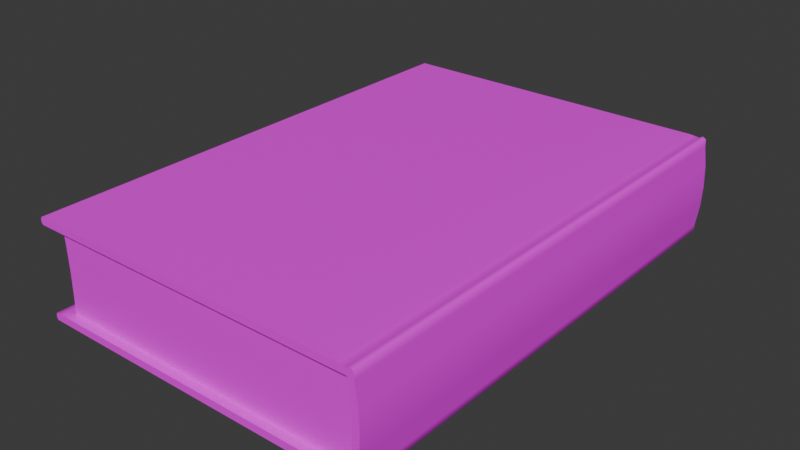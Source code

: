# Source: Denemeler_book_normal.blend  (saved by Blender 4.1.24; exported with 4.5.12 LTS)
import bpy
from mathutils import Matrix  # noqa: F401  (used for matrix-valued properties, if any)

bpy.ops.wm.read_factory_settings(use_empty=True)
scene = bpy.context.scene
scene.name = 'Scene'

# ---- collections
col_collection = bpy.data.collections.new('Collection'); scene.collection.children.link(col_collection)

# ---- images (referenced by path relative to the original .blend; pixels are not part of the script)
import os
ASSET_DIR = os.environ.get("B2B_ASSET_DIR", "")  # directory of the original .blend (textures are referenced by path, not embedded)
HERE = os.path.dirname(os.path.abspath(__file__))  # packed textures are extracted next to this script under _unpacked/

def load_image(name, relpath, width, height, colorspace="sRGB"):
    """Load a texture the original file referenced (path relative to the .blend, or extracted next to this script)."""
    p = next((c for c in (os.path.join(HERE, relpath), os.path.join(ASSET_DIR, relpath)) if relpath and os.path.exists(c)), "")
    if p:
        img = bpy.data.images.load(p, check_existing=True)
        img.name = name
    else:  # same state as the original file: an image datablock whose file is absent (Cycles renders it pink)
        img = bpy.data.images.new(name, width, height)
        img.source = "FILE"
        img.filepath = "//" + (relpath or name)
    img.colorspace_settings.name = colorspace
    return img
img_denemeler_book_normal_png = load_image('Denemeler_book_normal.png', 'Denemeler_book_normal.png', 1024, 1024, 'sRGB')

# ---- materials (node trees are filled in below, after node groups)
mat_material = bpy.data.materials.new('Material')
mat_material.use_transparent_shadow = False

# ---- material node trees
mat_material.use_nodes = True; mat_material.node_tree.nodes.clear()
_N = mat_material.node_tree.nodes; _L = mat_material.node_tree.links
n0 = _N.new('ShaderNodeBsdfPrincipled'); n0.name = 'Principled BSDF'; n0.location = (10, 300)
n1 = _N.new('ShaderNodeOutputMaterial'); n1.name = 'Material Output'; n1.location = (300, 300)
n2 = _N.new('ShaderNodeTexImage'); n2.name = 'Image Texture'; n2.location = (-280, 280)
n2.image = img_denemeler_book_normal_png
_L.new(n0.outputs[0], n1.inputs[0])
_L.new(n2.outputs[0], n0.inputs[0])
n1.is_active_output = True

# ---- world
world_world = bpy.data.worlds.new('World'); scene.world = world_world
world_world.use_nodes = True; world_world.node_tree.nodes.clear()
_N = world_world.node_tree.nodes; _L = world_world.node_tree.links
n0 = _N.new('ShaderNodeOutputWorld'); n0.name = 'World Output'; n0.location = (300, 300)
n1 = _N.new('ShaderNodeBackground'); n1.name = 'Background'; n1.location = (10, 300)
n1.inputs[0].default_value = (0.05088, 0.05088, 0.05088, 1.0)
_L.new(n1.outputs[0], n0.inputs[0])
n0.is_active_output = True
world_world.color = (0.05088, 0.05088, 0.05088)
world_world.use_sun_shadow = False
world_world.sun_shadow_jitter_overblur = 0.0

# ---- meshes
me_cube_001 = bpy.data.meshes.new('Cube.001')
me_cube_001.from_pydata([(-10.05, -5.578, -1.818), (10.05, -5.578, -1.818), (-10.05, -5.931, -2.072), (-10.05, -5.931, -1.818), (10.05, -5.931, -2.072), (10.05, -5.931, -1.818), (-10.05, -6.065, -2.156), (10.05, -6.065, -2.156), (-10.05, -6.199, -2.072), (-10.05, -6.206, -1.818), (10.05, -6.199, -2.072), (10.05, -6.206, -1.818), (0.001335, -5.578, -1.818), (0.001335, -5.931, -2.072), (0.001335, -5.931, -1.818), (0.001335, -6.065, -2.156), (0.001335, -6.206, -1.818), (0.001335, -6.199, -2.072), (5.026, -5.931, -2.072), (5.026, -6.065, -2.156), (5.026, -6.199, -2.072), (5.026, -5.578, -1.818), (5.026, -5.931, -1.818), (5.026, -6.206, -1.818), (-5.023, -5.578, -1.818), (-5.023, -5.931, -1.818), (-5.023, -6.206, -1.818), (-5.023, -5.931, -2.072), (-5.023, -6.065, -2.156), (-5.023, -6.199, -2.072), (-10.05, 0.9057, -1.818), (-10.05, 0.9057, -2.114), (10.05, 0.9057, -1.818), (10.05, 0.9057, -2.114), (0.001335, 0.9057, -1.818), (0.001335, 0.9057, -2.114), (5.026, 0.9057, -1.818), (5.026, 0.9057, -2.114), (-5.023, 0.9057, -2.114), (-5.023, 0.9057, -1.818), (-10.05, -2.444, -2.114), (10.05, -2.444, -1.818), (0.001335, -2.444, -1.818), (0.001335, -2.444, -2.114), (5.026, -2.444, -1.818), (5.026, -2.444, -2.114), (-5.023, -2.444, -2.114), (-5.023, -2.444, -1.818), (-10.05, -2.444, -1.818), (10.05, -2.444, -2.114), (-10.05, 4.255, -1.818), (10.05, 4.255, -2.114), (-10.05, 4.255, -2.114), (10.05, 4.255, -1.818), (0.001335, 4.255, -1.818), (0.001335, 4.255, -2.114), (5.026, 4.255, -1.818), (5.026, 4.255, -2.114), (-5.023, 4.255, -2.114), (-5.023, 4.255, -1.818), (10.05, -6.061, -0.9719), (5.026, -6.061, -0.9719), (0.001335, -6.061, -0.9719), (-10.05, -6.061, -0.9719), (-5.023, -6.061, -0.9719), (-10.05, -6.329, -0.9719), (-5.023, -6.329, -0.9719), (10.05, -6.329, -0.9719), (5.026, -6.329, -0.9719), (0.001335, -6.329, -0.9719), (-10.05, 7.605, -2.038), (-10.05, 7.545, -2.114), (-10.05, 7.545, -1.818), (-10.05, 7.605, -1.894), (10.05, 7.545, -2.114), (10.05, 7.605, -2.038), (10.05, 7.605, -1.894), (10.05, 7.545, -1.818), (0.001335, 7.545, -1.818), (0.001335, 7.605, -1.894), (0.001335, 7.545, -2.114), (0.001335, 7.605, -2.038), (5.026, 7.605, -1.894), (5.026, 7.545, -1.818), (5.026, 7.605, -2.038), (5.026, 7.545, -2.114), (-5.023, 7.605, -2.038), (-5.023, 7.545, -2.114), (-5.023, 7.605, -1.894), (-5.023, 7.545, -1.818), (-10.05, 7.315, -1.818), (-5.023, 7.315, -1.818), (10.05, 7.315, -1.818), (5.026, 7.315, -1.818), (0.001335, 7.315, -1.818), (-10.05, 7.315, -2.114), (-5.023, 7.315, -2.114), (10.05, 7.315, -2.114), (5.026, 7.315, -2.114), (0.001335, 7.315, -2.114), (-9.694, -5.696, -1.818), (-9.694, 6.97, -1.818), (9.683, -5.696, -1.818), (9.683, 6.97, -1.818), (-9.694, -5.734, -0.9719), (-9.694, 6.933, -0.9719), (9.683, 6.933, -0.9719), (9.683, -5.734, -0.9719), (-10.05, -5.512, -2.114), (-10.05, -5.642, -2.106), (10.05, -5.642, -2.106), (10.05, -5.512, -2.114), (0.001335, -5.512, -2.114), (0.001335, -5.642, -2.106), (5.026, -5.642, -2.106), (5.026, -5.512, -2.114), (-5.023, -5.642, -2.106), (-5.023, -5.512, -2.114), (-10.05, -5.578, 1.566), (10.05, -5.578, 1.566), (-10.05, -5.931, 1.819), (-10.05, -5.931, 1.566), (10.05, -5.931, 1.819), (10.05, -5.931, 1.566), (-10.05, -6.065, 1.904), (10.05, -6.065, 1.904), (-10.05, -6.199, 1.819), (-10.05, -6.206, 1.566), (10.05, -6.199, 1.819), (10.05, -6.206, 1.566), (0.001335, -5.578, 1.566), (0.001335, -5.931, 1.819), (0.001335, -5.931, 1.566), (0.001335, -6.065, 1.904), (0.001335, -6.206, 1.566), (0.001335, -6.199, 1.819), (5.026, -5.931, 1.819), (5.026, -6.065, 1.904), (5.026, -6.199, 1.819), (5.026, -5.578, 1.566), (5.026, -5.931, 1.566), (5.026, -6.206, 1.566), (-5.023, -5.578, 1.566), (-5.023, -5.931, 1.566), (-5.023, -6.206, 1.566), (-5.023, -5.931, 1.819), (-5.023, -6.065, 1.904), (-5.023, -6.199, 1.819), (-10.05, 0.9057, 1.566), (-10.05, 0.9057, 1.862), (10.05, 0.9057, 1.566), (10.05, 0.9057, 1.862), (0.001335, 0.9057, 1.566), (5.026, 0.9057, 1.566), (-5.023, 0.9057, 1.566), (-10.05, -2.444, 1.862), (10.05, -2.444, 1.566), (0.001335, -2.444, 1.566), (5.026, -2.444, 1.566), (-5.023, -2.444, 1.566), (-10.05, -2.444, 1.566), (10.05, -2.444, 1.862), (-10.05, 4.255, 1.566), (10.05, 4.255, 1.862), (-10.05, 4.255, 1.862), (10.05, 4.255, 1.566), (0.001335, 4.255, 1.566), (5.026, 4.255, 1.566), (-5.023, 4.255, 1.566), (-10.05, -6.095, -0.1261), (10.05, -6.095, -0.1261), (-10.05, -6.363, -0.1261), (10.05, -6.363, -0.1261), (0.001335, -6.095, -0.1261), (0.001335, -6.363, -0.1261), (5.026, -6.095, -0.1261), (5.026, -6.363, -0.1261), (-5.023, -6.095, -0.1261), (-5.023, -6.363, -0.1261), (10.05, -6.061, 0.7198), (5.026, -6.061, 0.7198), (0.001335, -6.061, 0.7198), (-10.05, -6.061, 0.7198), (-5.023, -6.061, 0.7198), (-10.05, -6.329, 0.7198), (-5.023, -6.329, 0.7198), (10.05, -6.329, 0.7198), (5.026, -6.329, 0.7198), (0.001335, -6.329, 0.7198), (-10.05, 7.605, 1.786), (-10.05, 7.545, 1.862), (-10.05, 7.545, 1.566), (-10.05, 7.605, 1.642), (10.05, 7.545, 1.862), (10.05, 7.605, 1.786), (10.05, 7.605, 1.642), (10.05, 7.545, 1.566), (0.001335, 7.545, 1.566), (0.001335, 7.605, 1.642), (0.001335, 7.545, 1.862), (0.001335, 7.605, 1.786), (5.026, 7.605, 1.642), (5.026, 7.545, 1.566), (5.026, 7.605, 1.786), (5.026, 7.545, 1.862), (-5.023, 7.605, 1.786), (-5.023, 7.545, 1.862), (-5.023, 7.605, 1.642), (-5.023, 7.545, 1.566), (-10.05, 7.315, 1.566), (-5.023, 7.315, 1.566), (10.05, 7.315, 1.566), (5.026, 7.315, 1.566), (0.001335, 7.315, 1.566), (-10.05, 7.315, 1.862), (10.05, 7.315, 1.862), (-9.694, -5.696, 1.566), (-9.694, -5.772, -0.1261), (-9.694, 6.97, 1.566), (-9.694, 6.916, -0.1261), (9.683, -5.696, 1.566), (9.683, -5.772, -0.1261), (9.683, 6.97, 1.566), (9.683, 6.916, -0.1261), (-9.694, -5.734, 0.7198), (-9.694, 6.933, 0.7198), (9.683, 6.933, 0.7198), (9.683, -5.734, 0.7198), (-10.05, -5.512, 1.862), (-10.05, -5.642, 1.854), (10.05, -5.642, 1.854), (10.05, -5.512, 1.862), (0.001335, -5.642, 1.854), (5.026, -5.642, 1.854), (-5.023, -5.642, 1.854), (9.683, 0.5722, -0.1261), (9.683, 0.6374, -1.818), (9.683, 0.5994, -0.9719), (9.683, 0.6374, 1.566), (9.683, 0.5994, 0.7198), (9.683, -2.6, -0.1261), (9.683, -2.529, -1.818), (9.683, -2.567, -0.9719), (9.683, -2.529, 1.566), (9.683, -2.567, 0.7198), (9.683, 3.804, -1.818), (9.683, 3.766, -0.9719), (9.683, 3.804, 1.566), (9.683, 3.766, 0.7198), (9.683, 3.744, -0.1261), (-0.005424, 6.916, -0.1261), (-0.005424, 6.97, -1.818), (-0.005424, 6.933, -0.9719), (-0.005424, 6.97, 1.566), (-0.005424, 6.933, 0.7198), (4.773, 6.916, -0.1261), (4.773, 6.97, -1.818), (4.773, 6.933, -0.9719), (4.773, 6.97, 1.566), (4.773, 6.933, 0.7198), (-4.783, 6.97, -1.818), (-4.783, 6.933, -0.9719), (-4.783, 6.97, 1.566), (-4.783, 6.933, 0.7198), (-4.783, 6.916, -0.1261), (-9.694, 0.5722, -0.1261), (-9.694, 0.6374, -1.818), (-9.694, 0.5994, -0.9719), (-9.694, 0.6374, 1.566), (-9.694, 0.5994, 0.7198), (-9.694, 3.744, -0.1261), (-9.694, 3.804, -1.818), (-9.694, 3.766, -0.9719), (-9.694, 3.804, 1.566), (-9.694, 3.766, 0.7198), (-9.694, -2.529, -1.818), (-9.694, -2.567, -0.9719), (-9.694, -2.529, 1.566), (-9.694, -2.567, 0.7198), (-9.694, -2.6, -0.1261), (-10.05, 0.9057, 1.862), (10.05, 0.9057, 1.862), (0.001335, 0.9057, 1.862), (5.026, 0.9057, 1.862), (-5.023, 0.9057, 1.862), (-10.05, -2.444, 1.862), (0.001335, -2.444, 1.862), (5.026, -2.444, 1.862), (-5.023, -2.444, 1.862), (10.05, -2.444, 1.862), (10.05, 4.255, 1.862), (-10.05, 4.255, 1.862), (0.001335, 4.255, 1.862), (5.026, 4.255, 1.862), (-5.023, 4.255, 1.862), (-10.05, 7.545, 1.862), (10.05, 7.545, 1.862), (0.001335, 7.545, 1.862), (5.026, 7.545, 1.862), (-5.023, 7.545, 1.862), (-10.05, 7.315, 1.862), (-5.023, 7.315, 1.862), (10.05, 7.315, 1.862), (5.026, 7.315, 1.862), (0.001335, 7.315, 1.862), (-10.05, -5.512, 1.862), (-10.05, -5.642, 1.854), (10.05, -5.642, 1.854), (10.05, -5.512, 1.862), (0.001335, -5.512, 1.862), (0.001335, -5.642, 1.854), (5.026, -5.642, 1.854), (5.026, -5.512, 1.862), (-5.023, -5.642, 1.854), (-5.023, -5.512, 1.862)], [], [(91, 89, 72, 90), (92, 77, 83, 93), (117, 46, 43, 112), (109, 116, 27, 2), (82, 76, 75, 84), (76, 77, 92, 53, 51, 97, 74, 75), (18, 4, 7, 19), (41, 1, 111, 49), (24, 0, 3, 25), (115, 45, 49, 111), (63, 65, 171, 169), (4, 5, 7), (3, 2, 6), (26, 9, 8, 29), (3, 6, 8, 9), (19, 7, 10, 20), (7, 5, 11, 10), (28, 15, 17, 29), (23, 16, 17, 20), (64, 63, 169, 177), (21, 12, 14, 22), (112, 43, 45, 115), (27, 13, 15, 28), (99, 80, 85, 98), (79, 82, 84, 81), (94, 78, 89, 91), (1, 21, 22, 5), (60, 61, 175, 170), (11, 23, 20, 10), (15, 19, 20, 17), (13, 18, 19, 15), (96, 87, 80, 99), (93, 83, 78, 94), (95, 71, 87, 96), (50, 90, 72, 73, 70, 71, 95, 52), (2, 27, 28, 6), (110, 1, 5, 4), (6, 28, 29, 8), (16, 26, 29, 17), (61, 62, 173, 175), (12, 24, 25, 14), (88, 79, 81, 86), (42, 34, 39, 47), (40, 31, 38, 46), (43, 35, 37, 45), (41, 32, 36, 44), (46, 38, 35, 43), (44, 36, 34, 42), (47, 39, 30, 48), (45, 37, 33, 49), (53, 32, 33, 51), (48, 30, 31, 40), (108, 40, 46, 117), (114, 110, 4, 18), (24, 47, 48, 0), (21, 44, 42, 12), (116, 113, 13, 27), (1, 41, 44, 21), (113, 114, 18, 13), (0, 109, 2, 3), (12, 42, 47, 24), (32, 41, 49, 33), (98, 85, 74, 97), (34, 54, 59, 39), (31, 52, 58, 38), (35, 55, 57, 37), (32, 53, 56, 36), (38, 58, 55, 35), (36, 56, 54, 34), (39, 59, 50, 30), (37, 57, 51, 33), (30, 50, 52, 31), (65, 66, 178, 171), (67, 60, 170, 172), (69, 68, 176, 174), (68, 67, 172, 176), (62, 64, 177, 173), (66, 69, 174, 178), (26, 16, 69, 66), (14, 25, 64, 62), (23, 11, 67, 68), (16, 23, 68, 69), (11, 5, 60, 67), (9, 26, 66, 65), (22, 14, 62, 61), (5, 22, 61, 60), (25, 3, 63, 64), (3, 9, 65, 63), (83, 77, 76, 82), (87, 71, 70, 86), (89, 78, 79, 88), (85, 80, 81, 84), (78, 83, 82, 79), (74, 85, 84, 75), (80, 87, 86, 81), (72, 89, 88, 73), (73, 88, 86, 70), (56, 93, 94, 54), (54, 94, 91, 59), (53, 92, 93, 56), (59, 91, 90, 50), (57, 98, 97, 51), (52, 95, 96, 58), (58, 96, 99, 55), (55, 99, 98, 57), (272, 105, 101, 271), (257, 106, 103, 256), (242, 107, 102, 241), (107, 104, 100, 102), (221, 217, 104, 107), (240, 221, 107, 242), (255, 223, 106, 257), (270, 219, 105, 272), (108, 109, 0), (110, 111, 1), (115, 111, 110, 114), (117, 112, 113, 116), (112, 115, 114, 113), (108, 117, 116, 109), (0, 48, 40, 108), (210, 209, 191, 208), (211, 212, 202, 196), (229, 120, 145, 234), (201, 203, 194, 195), (195, 194, 193, 215, 163, 165, 211, 196), (136, 137, 125, 122), (156, 161, 231, 119), (142, 143, 121, 118), (182, 169, 171, 184), (122, 125, 123), (121, 124, 120), (144, 147, 126, 127), (121, 127, 126, 124), (137, 138, 128, 125), (125, 128, 129, 123), (146, 147, 135, 133), (141, 138, 135, 134), (183, 177, 169, 182), (139, 140, 132, 130), (145, 146, 133, 131), (198, 200, 203, 201), (213, 210, 208, 197), (119, 123, 140, 139), (179, 170, 175, 180), (129, 128, 138, 141), (133, 135, 138, 137), (131, 133, 137, 136), (212, 213, 197, 202), (162, 164, 214, 190, 189, 192, 191, 209), (120, 124, 146, 145), (230, 122, 123, 119), (124, 126, 147, 146), (134, 135, 147, 144), (180, 175, 173, 181), (130, 132, 143, 142), (207, 205, 200, 198), (157, 159, 154, 152), (156, 158, 153, 150), (158, 157, 152, 153), (159, 160, 148, 154), (165, 163, 151, 150), (160, 155, 149, 148), (233, 136, 122, 230), (142, 118, 160, 159), (139, 130, 157, 158), (234, 145, 131, 232), (119, 139, 158, 156), (232, 131, 136, 233), (118, 121, 120, 229), (130, 142, 159, 157), (150, 151, 161, 156), (152, 154, 168, 166), (150, 153, 167, 165), (153, 152, 166, 167), (154, 148, 162, 168), (148, 149, 164, 162), (184, 171, 178, 185), (186, 172, 170, 179), (188, 174, 176, 187), (187, 176, 172, 186), (181, 173, 177, 183), (185, 178, 174, 188), (144, 185, 188, 134), (132, 181, 183, 143), (141, 187, 186, 129), (134, 188, 187, 141), (129, 186, 179, 123), (127, 184, 185, 144), (140, 180, 181, 132), (123, 179, 180, 140), (143, 183, 182, 121), (121, 182, 184, 127), (202, 201, 195, 196), (206, 205, 189, 190), (208, 207, 198, 197), (204, 203, 200, 199), (197, 198, 201, 202), (193, 194, 203, 204), (199, 200, 205, 206), (191, 192, 207, 208), (192, 189, 205, 207), (167, 166, 213, 212), (166, 168, 210, 213), (165, 167, 212, 211), (168, 162, 209, 210), (274, 273, 218, 225), (259, 258, 222, 226), (244, 243, 220, 227), (227, 220, 216, 224), (221, 227, 224, 217), (240, 244, 227, 221), (255, 259, 226, 223), (270, 274, 225, 219), (228, 118, 229), (230, 119, 231), (118, 228, 155, 160), (249, 248, 239, 235), (248, 247, 238, 239), (249, 235, 237, 246), (246, 237, 236, 245), (235, 239, 244, 240), (239, 238, 243, 244), (235, 240, 242, 237), (237, 242, 241, 236), (106, 246, 245, 103), (223, 249, 246, 106), (226, 222, 247, 248), (223, 226, 248, 249), (264, 263, 254, 250), (263, 262, 253, 254), (264, 250, 252, 261), (261, 252, 251, 260), (250, 254, 259, 255), (254, 253, 258, 259), (250, 255, 257, 252), (252, 257, 256, 251), (105, 261, 260, 101), (219, 264, 261, 105), (225, 218, 262, 263), (219, 225, 263, 264), (279, 278, 269, 265), (278, 277, 268, 269), (279, 265, 267, 276), (276, 267, 266, 275), (265, 269, 274, 270), (269, 268, 273, 274), (265, 270, 272, 267), (267, 272, 271, 266), (104, 276, 275, 100), (217, 279, 276, 104), (224, 216, 277, 278), (217, 224, 278, 279), (314, 309, 286, 288), (312, 308, 289, 287), (309, 312, 287, 286), (304, 303, 298, 297), (301, 304, 297, 299), (300, 301, 299, 295), (285, 288, 284, 280), (286, 287, 283, 282), (288, 286, 282, 284), (287, 289, 281, 283), (305, 314, 288, 285), (303, 302, 296, 298), (280, 284, 294, 291), (282, 283, 293, 292), (284, 282, 292, 294), (283, 281, 290, 293), (293, 290, 302, 303), (291, 294, 301, 300), (294, 292, 304, 301), (292, 293, 303, 304), (312, 311, 307, 308), (314, 313, 310, 309), (309, 310, 311, 312), (305, 306, 313, 314)])
me_cube_001.polygons.foreach_set('use_smooth', [True] * 276)
_uv = me_cube_001.uv_layers.new(name='UVMap')
_uv.uv.foreach_set('vector', [0.06687, 0.2322, 0.06758, 0.2322, 0.06758, 0.305, 0.06687, 0.305, 0.06687, 0.01381, 0.06758, 0.01381, 0.06758, 0.08661, 0.06687, 0.08661, 0.7513, 0.6499, 0.6984, 0.6499, 0.6984, 0.5632, 0.7513, 0.5632, 0.1994, 0.3006, 0.1994, 0.2278, 0.2036, 0.2278, 0.2036, 0.3006, 0.2035, 0.4359, 0.2035, 0.3281, 0.2057, 0.3281, 0.2057, 0.4359, 0.05664, 0.5269, 0.05585, 0.526, 0.05585, 0.5227, 0.05585, 0.4784, 0.05894, 0.4784, 0.05894, 0.5227, 0.05894, 0.526, 0.05815, 0.5269, 0.2036, 0.08224, 0.2036, 0.009434, 0.2055, 0.009434, 0.2055, 0.08224, 0.05585, 0.3813, 0.05585, 0.3359, 0.05894, 0.3368, 0.05894, 0.3813, 0.02714, 0.2322, 0.02714, 0.305, 0.02605, 0.305, 0.02605, 0.2322, 0.7513, 0.4766, 0.6984, 0.4766, 0.6984, 0.3899, 0.7513, 0.3899, 0.07591, 0.3289, 0.07591, 0.325, 0.08473, 0.3245, 0.08473, 0.3284, 0.0585, 0.3308, 0.05585, 0.3308, 0.05938, 0.3288, 0.06708, 0.3308, 0.06443, 0.3308, 0.06355, 0.3288, 0.2459, 0.6487, 0.2474, 0.7391, 0.2441, 0.7391, 0.2426, 0.6487, 0.06708, 0.3308, 0.06355, 0.3288, 0.06443, 0.3269, 0.06708, 0.3268, 0.2055, 0.08224, 0.2055, 0.009434, 0.2074, 0.009434, 0.2074, 0.08224, 0.05938, 0.3288, 0.05585, 0.3308, 0.05585, 0.3268, 0.0585, 0.3269, 0.2055, 0.2278, 0.2055, 0.155, 0.2074, 0.155, 0.2074, 0.2278, 0.243, 0.4679, 0.2444, 0.5583, 0.2412, 0.5583, 0.2397, 0.468, 0.1669, 0.656, 0.1669, 0.7638, 0.1538, 0.7638, 0.1538, 0.656, 0.02714, 0.08661, 0.02714, 0.1594, 0.02605, 0.1594, 0.02605, 0.08661, 0.7513, 0.5632, 0.6984, 0.5632, 0.6984, 0.4766, 0.7513, 0.4766, 0.2036, 0.2278, 0.2036, 0.155, 0.2055, 0.155, 0.2055, 0.2278, 0.01163, 0.155, 0.008306, 0.155, 0.008306, 0.08224, 0.01163, 0.08224, 0.2035, 0.5437, 0.2035, 0.4359, 0.2057, 0.4359, 0.2057, 0.5437, 0.06687, 0.1594, 0.06758, 0.1594, 0.06758, 0.2322, 0.06687, 0.2322, 0.02714, 0.01381, 0.02714, 0.08661, 0.02605, 0.08661, 0.02605, 0.01381, 0.1669, 0.3327, 0.1669, 0.4405, 0.1538, 0.4405, 0.1538, 0.3327, 0.2415, 0.3775, 0.243, 0.4679, 0.2397, 0.468, 0.2382, 0.3776, 0.2055, 0.155, 0.2055, 0.08224, 0.2074, 0.08224, 0.2074, 0.155, 0.2036, 0.155, 0.2036, 0.08224, 0.2055, 0.08224, 0.2055, 0.155, 0.01163, 0.2278, 0.008306, 0.2278, 0.008306, 0.155, 0.01163, 0.155, 0.06687, 0.08661, 0.06758, 0.08661, 0.06758, 0.1594, 0.06687, 0.1594, 0.01163, 0.3006, 0.008306, 0.3006, 0.008306, 0.2278, 0.01163, 0.2278, 0.06708, 0.4784, 0.06708, 0.5227, 0.06708, 0.526, 0.06629, 0.5269, 0.06479, 0.5269, 0.06399, 0.526, 0.06399, 0.5227, 0.06399, 0.4784, 0.2036, 0.3006, 0.2036, 0.2278, 0.2055, 0.2278, 0.2055, 0.3006, 0.05886, 0.335, 0.05585, 0.3359, 0.05585, 0.3308, 0.0585, 0.3308, 0.2055, 0.3006, 0.2055, 0.2278, 0.2074, 0.2278, 0.2074, 0.3006, 0.2444, 0.5583, 0.2459, 0.6487, 0.2426, 0.6487, 0.2412, 0.5583, 0.1669, 0.4405, 0.1669, 0.5482, 0.1538, 0.5482, 0.1538, 0.4405, 0.02714, 0.1594, 0.02714, 0.2322, 0.02605, 0.2322, 0.02605, 0.1594, 0.2035, 0.6514, 0.2035, 0.5437, 0.2057, 0.5437, 0.2057, 0.6514, 0.0368, 0.1594, 0.04712, 0.1594, 0.04712, 0.2322, 0.0368, 0.2322, 0.6984, 0.7366, 0.6406, 0.7366, 0.6406, 0.6499, 0.6984, 0.6499, 0.6984, 0.5632, 0.6406, 0.5632, 0.6406, 0.4766, 0.6984, 0.4766, 0.0368, 0.01381, 0.04712, 0.01381, 0.04712, 0.08661, 0.0368, 0.08661, 0.6984, 0.6499, 0.6406, 0.6499, 0.6406, 0.5632, 0.6984, 0.5632, 0.0368, 0.08661, 0.04712, 0.08661, 0.04712, 0.1594, 0.0368, 0.1594, 0.0368, 0.2322, 0.04712, 0.2322, 0.04712, 0.305, 0.0368, 0.305, 0.6984, 0.4766, 0.6406, 0.4766, 0.6406, 0.3899, 0.6984, 0.3899, 0.05585, 0.4784, 0.05585, 0.4298, 0.05894, 0.4298, 0.05894, 0.4784, 0.06708, 0.3813, 0.06708, 0.4298, 0.06399, 0.4298, 0.06399, 0.3813, 0.7513, 0.7366, 0.6984, 0.7366, 0.6984, 0.6499, 0.7513, 0.6499, 0.1994, 0.08224, 0.1994, 0.009434, 0.2036, 0.009434, 0.2036, 0.08224, 0.02714, 0.2322, 0.0368, 0.2322, 0.0368, 0.305, 0.02714, 0.305, 0.02714, 0.08661, 0.0368, 0.08661, 0.0368, 0.1594, 0.02714, 0.1594, 0.1994, 0.2278, 0.1994, 0.155, 0.2036, 0.155, 0.2036, 0.2278, 0.02714, 0.01381, 0.0368, 0.01381, 0.0368, 0.08661, 0.02714, 0.08661, 0.1994, 0.155, 0.1994, 0.08224, 0.2036, 0.08224, 0.2036, 0.155, 0.06708, 0.3359, 0.06407, 0.335, 0.06443, 0.3308, 0.06708, 0.3308, 0.02714, 0.1594, 0.0368, 0.1594, 0.0368, 0.2322, 0.02714, 0.2322, 0.05585, 0.4298, 0.05585, 0.3813, 0.05894, 0.3813, 0.05894, 0.4298, 0.01163, 0.08224, 0.008306, 0.08224, 0.008305, 0.009434, 0.01163, 0.009434, 0.04712, 0.1594, 0.05744, 0.1594, 0.05744, 0.2322, 0.04712, 0.2322, 0.6406, 0.7366, 0.5828, 0.7366, 0.5828, 0.6499, 0.6406, 0.6499, 0.6406, 0.5632, 0.5828, 0.5632, 0.5828, 0.4766, 0.6406, 0.4766, 0.04712, 0.01381, 0.05744, 0.01381, 0.05744, 0.08661, 0.04712, 0.08661, 0.6406, 0.6499, 0.5828, 0.6499, 0.5828, 0.5632, 0.6406, 0.5632, 0.04712, 0.08661, 0.05744, 0.08661, 0.05744, 0.1594, 0.04712, 0.1594, 0.04712, 0.2322, 0.05744, 0.2322, 0.05744, 0.305, 0.04712, 0.305, 0.6406, 0.4766, 0.5828, 0.4766, 0.5828, 0.3899, 0.6406, 0.3899, 0.06708, 0.4298, 0.06708, 0.4784, 0.06399, 0.4784, 0.06399, 0.4298, 0.9152, 0.2973, 0.8013, 0.2968, 0.8013, 0.2356, 0.9153, 0.2361, 0.04702, 0.325, 0.04702, 0.3289, 0.0382, 0.3284, 0.0382, 0.3245, 0.6874, 0.2964, 0.5735, 0.2959, 0.5735, 0.2348, 0.6874, 0.2352, 0.5735, 0.2959, 0.4596, 0.2955, 0.4596, 0.2343, 0.5735, 0.2348, 0.1669, 0.5482, 0.1669, 0.656, 0.1538, 0.656, 0.1538, 0.5482, 0.8013, 0.2968, 0.6874, 0.2964, 0.6874, 0.2352, 0.8013, 0.2356, 0.8013, 0.3178, 0.6874, 0.3174, 0.6874, 0.2964, 0.8013, 0.2968, 0.1799, 0.5482, 0.1799, 0.656, 0.1669, 0.656, 0.1669, 0.5482, 0.5735, 0.3169, 0.4595, 0.3165, 0.4596, 0.2955, 0.5735, 0.2959, 0.6874, 0.3174, 0.5735, 0.3169, 0.5735, 0.2959, 0.6874, 0.2964, 0.05585, 0.3268, 0.05585, 0.3308, 0.04702, 0.3289, 0.04702, 0.325, 0.9152, 0.3183, 0.8013, 0.3178, 0.8013, 0.2968, 0.9152, 0.2973, 0.1799, 0.4405, 0.1799, 0.5482, 0.1669, 0.5482, 0.1669, 0.4405, 0.1799, 0.3327, 0.1799, 0.4405, 0.1669, 0.4405, 0.1669, 0.3327, 0.1799, 0.656, 0.1799, 0.7638, 0.1669, 0.7638, 0.1669, 0.656, 0.06708, 0.3308, 0.06708, 0.3268, 0.07591, 0.325, 0.07591, 0.3289, 0.06758, 0.08661, 0.06758, 0.01381, 0.06776, 0.01381, 0.06776, 0.08661, 0.008306, 0.2278, 0.008306, 0.3006, 0.007441, 0.3006, 0.007441, 0.2278, 0.06758, 0.2322, 0.06758, 0.1594, 0.06776, 0.1594, 0.06776, 0.2322, 0.008306, 0.08224, 0.008306, 0.155, 0.007441, 0.155, 0.007441, 0.08224, 0.06758, 0.1594, 0.06758, 0.08661, 0.06776, 0.08661, 0.06776, 0.1594, 0.008305, 0.009434, 0.008306, 0.08224, 0.007441, 0.08224, 0.007441, 0.009434, 0.008306, 0.155, 0.008306, 0.2278, 0.007441, 0.2278, 0.007441, 0.155, 0.06758, 0.305, 0.06758, 0.2322, 0.06776, 0.2322, 0.06776, 0.305, 0.2035, 0.7592, 0.2035, 0.6514, 0.2057, 0.6514, 0.2057, 0.7592, 0.05744, 0.08661, 0.06687, 0.08661, 0.06687, 0.1594, 0.05744, 0.1594, 0.05744, 0.1594, 0.06687, 0.1594, 0.06687, 0.2322, 0.05744, 0.2322, 0.05744, 0.01381, 0.06687, 0.01381, 0.06687, 0.08661, 0.05744, 0.08661, 0.05744, 0.2322, 0.06687, 0.2322, 0.06687, 0.305, 0.05744, 0.305, 0.5828, 0.4766, 0.53, 0.4766, 0.53, 0.3899, 0.5828, 0.3899, 0.5828, 0.7366, 0.53, 0.7366, 0.53, 0.6499, 0.5828, 0.6499, 0.5828, 0.6499, 0.53, 0.6499, 0.53, 0.5632, 0.5828, 0.5632, 0.5828, 0.5632, 0.53, 0.5632, 0.53, 0.4766, 0.5828, 0.4766, 0.8915, 0.8512, 0.9875, 0.8512, 0.9887, 0.8697, 0.8927, 0.8697, 0.1555, 0.8139, 0.01074, 0.8139, 0.01074, 0.7955, 0.1555, 0.7955, 0.6975, 0.8957, 0.6016, 0.8957, 0.6027, 0.8772, 0.6987, 0.8772, 0.01333, 0.9318, 0.5925, 0.9318, 0.5925, 0.9502, 0.01333, 0.9502, 0.01333, 0.9133, 0.5925, 0.9133, 0.5925, 0.9318, 0.01333, 0.9318, 0.6965, 0.9141, 0.6004, 0.9141, 0.6016, 0.8957, 0.6975, 0.8957, 0.1555, 0.8324, 0.01074, 0.8324, 0.01074, 0.8139, 0.1555, 0.8139, 0.8909, 0.8328, 0.987, 0.8328, 0.9875, 0.8512, 0.8915, 0.8512, 0.06399, 0.3368, 0.06407, 0.335, 0.06708, 0.3359, 0.05886, 0.335, 0.05894, 0.3368, 0.05585, 0.3359, 0.1975, 0.08224, 0.1975, 0.009434, 0.1994, 0.009434, 0.1994, 0.08224, 0.1975, 0.2278, 0.1975, 0.155, 0.1994, 0.155, 0.1994, 0.2278, 0.1975, 0.155, 0.1975, 0.08224, 0.1994, 0.08224, 0.1994, 0.155, 0.1975, 0.3006, 0.1975, 0.2278, 0.1994, 0.2278, 0.1994, 0.3006, 0.06708, 0.3359, 0.06708, 0.3813, 0.06399, 0.3813, 0.06399, 0.3368, 0.08083, 0.2291, 0.08083, 0.3019, 0.07979, 0.3019, 0.07979, 0.2291, 0.08083, 0.01066, 0.08083, 0.08347, 0.07979, 0.08347, 0.07979, 0.01066, 0.3023, 0.7381, 0.2971, 0.7382, 0.2957, 0.6478, 0.3009, 0.6477, 0.2141, 0.4359, 0.2119, 0.4359, 0.2119, 0.3281, 0.2141, 0.3281, 0.01976, 0.5269, 0.01825, 0.5269, 0.01746, 0.526, 0.01746, 0.5227, 0.01746, 0.4784, 0.02055, 0.4784, 0.02055, 0.5227, 0.02055, 0.526, 0.2927, 0.467, 0.2903, 0.467, 0.2889, 0.3766, 0.2913, 0.3766, 0.02055, 0.3813, 0.01746, 0.3813, 0.01746, 0.3368, 0.02055, 0.3359, 0.1396, 0.2291, 0.1412, 0.2291, 0.1412, 0.3019, 0.1396, 0.3019, 0.09356, 0.3289, 0.08473, 0.3284, 0.08473, 0.3245, 0.09356, 0.325, 0.0179, 0.3308, 0.01702, 0.3288, 0.02055, 0.3308, 0.1024, 0.3308, 0.1059, 0.3288, 0.105, 0.3308, 0.2897, 0.648, 0.293, 0.6479, 0.2945, 0.7383, 0.2912, 0.7384, 0.1024, 0.3308, 0.1024, 0.3268, 0.105, 0.3269, 0.1059, 0.3288, 0.2903, 0.467, 0.2879, 0.4671, 0.2864, 0.3767, 0.2889, 0.3766, 0.01702, 0.3288, 0.0179, 0.3269, 0.02055, 0.3268, 0.02055, 0.3308, 0.2933, 0.6478, 0.2909, 0.6479, 0.2894, 0.5575, 0.2918, 0.5574, 0.2868, 0.4672, 0.2901, 0.4671, 0.2916, 0.5575, 0.2883, 0.5576, 0.1408, 0.656, 0.1538, 0.656, 0.1538, 0.7638, 0.1408, 0.7638, 0.1396, 0.08347, 0.1412, 0.08347, 0.1412, 0.1563, 0.1396, 0.1563, 0.2957, 0.6478, 0.2933, 0.6478, 0.2918, 0.5574, 0.2942, 0.5574, 0.2141, 0.5437, 0.2119, 0.5437, 0.2119, 0.4359, 0.2141, 0.4359, 0.08083, 0.1563, 0.08083, 0.2291, 0.07979, 0.2291, 0.07979, 0.1563, 0.1396, 0.01066, 0.1412, 0.01066, 0.1412, 0.08347, 0.1396, 0.08347, 0.1408, 0.3327, 0.1538, 0.3327, 0.1538, 0.4405, 0.1408, 0.4405, 0.2853, 0.3768, 0.2886, 0.3768, 0.2901, 0.4671, 0.2868, 0.4672, 0.2918, 0.5574, 0.2894, 0.5575, 0.2879, 0.4671, 0.2903, 0.467, 0.2942, 0.5574, 0.2918, 0.5574, 0.2903, 0.467, 0.2927, 0.467, 0.08083, 0.08347, 0.08083, 0.1563, 0.07979, 0.1563, 0.07979, 0.08347, 0.1024, 0.4784, 0.1055, 0.4784, 0.1055, 0.5227, 0.1055, 0.526, 0.1047, 0.5269, 0.1032, 0.5269, 0.1024, 0.526, 0.1024, 0.5227, 0.2971, 0.7382, 0.2947, 0.7382, 0.2933, 0.6478, 0.2957, 0.6478, 0.01754, 0.335, 0.0179, 0.3308, 0.02055, 0.3308, 0.02055, 0.3359, 0.2947, 0.7382, 0.2923, 0.7382, 0.2909, 0.6479, 0.2933, 0.6478, 0.2883, 0.5576, 0.2916, 0.5575, 0.293, 0.6479, 0.2897, 0.648, 0.1408, 0.4405, 0.1538, 0.4405, 0.1538, 0.5482, 0.1408, 0.5482, 0.1396, 0.1563, 0.1412, 0.1563, 0.1412, 0.2291, 0.1396, 0.2291, 0.2141, 0.6514, 0.2119, 0.6514, 0.2119, 0.5437, 0.2141, 0.5437, 0.1253, 0.1563, 0.1253, 0.2291, 0.11, 0.2291, 0.11, 0.1563, 0.1253, 0.01066, 0.1253, 0.08347, 0.11, 0.08347, 0.11, 0.01066, 0.1253, 0.08347, 0.1253, 0.1563, 0.11, 0.1563, 0.11, 0.08347, 0.1253, 0.2291, 0.1253, 0.3019, 0.11, 0.3019, 0.11, 0.2291, 0.02055, 0.4784, 0.01746, 0.4784, 0.01746, 0.4298, 0.02055, 0.4298, 0.1024, 0.3813, 0.1055, 0.3813, 0.1055, 0.4298, 0.1024, 0.4298, 0.2979, 0.4669, 0.2927, 0.467, 0.2913, 0.3766, 0.2965, 0.3765, 0.1396, 0.2291, 0.1396, 0.3019, 0.1253, 0.3019, 0.1253, 0.2291, 0.1396, 0.08347, 0.1396, 0.1563, 0.1253, 0.1563, 0.1253, 0.08347, 0.3009, 0.6477, 0.2957, 0.6478, 0.2942, 0.5574, 0.2994, 0.5573, 0.1396, 0.01066, 0.1396, 0.08347, 0.1253, 0.08347, 0.1253, 0.01066, 0.2994, 0.5573, 0.2942, 0.5574, 0.2927, 0.467, 0.2979, 0.4669, 0.1024, 0.3359, 0.1024, 0.3308, 0.105, 0.3308, 0.1054, 0.335, 0.1396, 0.1563, 0.1396, 0.2291, 0.1253, 0.2291, 0.1253, 0.1563, 0.02055, 0.4298, 0.01746, 0.4298, 0.01746, 0.3813, 0.02055, 0.3813, 0.11, 0.1563, 0.11, 0.2291, 0.09478, 0.2291, 0.09478, 0.1563, 0.11, 0.01066, 0.11, 0.08347, 0.09478, 0.08347, 0.09478, 0.01066, 0.11, 0.08347, 0.11, 0.1563, 0.09478, 0.1563, 0.09478, 0.08347, 0.11, 0.2291, 0.11, 0.3019, 0.09478, 0.3019, 0.09478, 0.2291, 0.1024, 0.4298, 0.1055, 0.4298, 0.1055, 0.4784, 0.1024, 0.4784, 0.9153, 0.1774, 0.9153, 0.2361, 0.8013, 0.2356, 0.8014, 0.177, 0.02938, 0.325, 0.0382, 0.3245, 0.0382, 0.3284, 0.02938, 0.3289, 0.6874, 0.1765, 0.6874, 0.2352, 0.5735, 0.2348, 0.5735, 0.1761, 0.5735, 0.1761, 0.5735, 0.2348, 0.4596, 0.2343, 0.4596, 0.1757, 0.1408, 0.5482, 0.1538, 0.5482, 0.1538, 0.656, 0.1408, 0.656, 0.8014, 0.177, 0.8013, 0.2356, 0.6874, 0.2352, 0.6874, 0.1765, 0.8014, 0.1535, 0.8014, 0.177, 0.6874, 0.1765, 0.6875, 0.153, 0.1277, 0.5482, 0.1408, 0.5482, 0.1408, 0.656, 0.1277, 0.656, 0.5735, 0.1526, 0.5735, 0.1761, 0.4596, 0.1757, 0.4596, 0.1521, 0.6875, 0.153, 0.6874, 0.1765, 0.5735, 0.1761, 0.5735, 0.1526, 0.02055, 0.3268, 0.02938, 0.325, 0.02938, 0.3289, 0.02055, 0.3308, 0.9153, 0.1539, 0.9153, 0.1774, 0.8014, 0.177, 0.8014, 0.1535, 0.1277, 0.4405, 0.1408, 0.4405, 0.1408, 0.5482, 0.1277, 0.5482, 0.1277, 0.3327, 0.1408, 0.3327, 0.1408, 0.4405, 0.1277, 0.4405, 0.1277, 0.656, 0.1408, 0.656, 0.1408, 0.7638, 0.1277, 0.7638, 0.1024, 0.3308, 0.09356, 0.3289, 0.09356, 0.325, 0.1024, 0.3268, 0.07979, 0.08347, 0.07952, 0.08347, 0.07952, 0.01066, 0.07979, 0.01066, 0.2203, 0.6514, 0.2216, 0.6514, 0.2216, 0.7592, 0.2203, 0.7592, 0.07979, 0.2291, 0.07952, 0.2291, 0.07952, 0.1563, 0.07979, 0.1563, 0.2203, 0.4359, 0.2216, 0.4359, 0.2216, 0.5437, 0.2203, 0.5437, 0.07979, 0.1563, 0.07952, 0.1563, 0.07952, 0.08347, 0.07979, 0.08347, 0.2203, 0.3281, 0.2216, 0.3281, 0.2216, 0.4359, 0.2203, 0.4359, 0.2203, 0.5437, 0.2216, 0.5437, 0.2216, 0.6514, 0.2203, 0.6514, 0.07979, 0.3019, 0.07952, 0.3019, 0.07952, 0.2291, 0.07979, 0.2291, 0.2141, 0.7592, 0.2119, 0.7592, 0.2119, 0.6514, 0.2141, 0.6514, 0.09478, 0.08347, 0.09478, 0.1563, 0.08083, 0.1563, 0.08083, 0.08347, 0.09478, 0.1563, 0.09478, 0.2291, 0.08083, 0.2291, 0.08083, 0.1563, 0.09478, 0.01066, 0.09478, 0.08347, 0.08083, 0.08347, 0.08083, 0.01066, 0.09478, 0.2291, 0.09478, 0.3019, 0.08083, 0.3019, 0.08083, 0.2291, 0.8915, 0.8143, 0.8927, 0.7958, 0.9887, 0.7958, 0.9875, 0.8143, 0.1555, 0.8508, 0.1555, 0.8693, 0.01074, 0.8693, 0.01074, 0.8508, 0.6975, 0.9326, 0.6987, 0.9511, 0.6027, 0.9511, 0.6016, 0.9326, 0.01333, 0.8948, 0.01333, 0.8764, 0.5925, 0.8764, 0.5925, 0.8948, 0.01333, 0.9133, 0.01333, 0.8948, 0.5925, 0.8948, 0.5925, 0.9133, 0.6965, 0.9141, 0.6975, 0.9326, 0.6016, 0.9326, 0.6004, 0.9141, 0.1555, 0.8324, 0.1555, 0.8508, 0.01074, 0.8508, 0.01074, 0.8324, 0.8909, 0.8328, 0.8915, 0.8143, 0.9875, 0.8143, 0.987, 0.8328, 0.1055, 0.3368, 0.1024, 0.3359, 0.1054, 0.335, 0.01754, 0.335, 0.02055, 0.3359, 0.01746, 0.3368, 0.1024, 0.3359, 0.1055, 0.3368, 0.1055, 0.3813, 0.1024, 0.3813, 0.8888, 0.9141, 0.8894, 0.9326, 0.7935, 0.9326, 0.7927, 0.9141, 0.8894, 0.9326, 0.8906, 0.9511, 0.7946, 0.9511, 0.7935, 0.9326, 0.8888, 0.9141, 0.7927, 0.9141, 0.7935, 0.8957, 0.8894, 0.8957, 0.8894, 0.8957, 0.7935, 0.8957, 0.7946, 0.8772, 0.8906, 0.8772, 0.7927, 0.9141, 0.7935, 0.9326, 0.6975, 0.9326, 0.6965, 0.9141, 0.7935, 0.9326, 0.7946, 0.9511, 0.6987, 0.9511, 0.6975, 0.9326, 0.7927, 0.9141, 0.6965, 0.9141, 0.6975, 0.8957, 0.7935, 0.8957, 0.7935, 0.8957, 0.6975, 0.8957, 0.6987, 0.8772, 0.7946, 0.8772, 0.9854, 0.8957, 0.8894, 0.8957, 0.8906, 0.8772, 0.9865, 0.8772, 0.9849, 0.9141, 0.8888, 0.9141, 0.8894, 0.8957, 0.9854, 0.8957, 0.9854, 0.9326, 0.9865, 0.9511, 0.8906, 0.9511, 0.8894, 0.9326, 0.9849, 0.9141, 0.9854, 0.9326, 0.8894, 0.9326, 0.8888, 0.9141, 0.4451, 0.8324, 0.4451, 0.8508, 0.3003, 0.8508, 0.3003, 0.8324, 0.4451, 0.8508, 0.4451, 0.8693, 0.3003, 0.8693, 0.3003, 0.8508, 0.4451, 0.8324, 0.3003, 0.8324, 0.3003, 0.8139, 0.4451, 0.8139, 0.4451, 0.8139, 0.3003, 0.8139, 0.3003, 0.7955, 0.4451, 0.7955, 0.3003, 0.8324, 0.3003, 0.8508, 0.1555, 0.8508, 0.1555, 0.8324, 0.3003, 0.8508, 0.3003, 0.8693, 0.1555, 0.8693, 0.1555, 0.8508, 0.3003, 0.8324, 0.1555, 0.8324, 0.1555, 0.8139, 0.3003, 0.8139, 0.3003, 0.8139, 0.1555, 0.8139, 0.1555, 0.7955, 0.3003, 0.7955, 0.5899, 0.8139, 0.4451, 0.8139, 0.4451, 0.7955, 0.5899, 0.7955, 0.5899, 0.8324, 0.4451, 0.8324, 0.4451, 0.8139, 0.5899, 0.8139, 0.5899, 0.8508, 0.5899, 0.8693, 0.4451, 0.8693, 0.4451, 0.8508, 0.5899, 0.8324, 0.5899, 0.8508, 0.4451, 0.8508, 0.4451, 0.8324, 0.6987, 0.8328, 0.6996, 0.8143, 0.7956, 0.8143, 0.7948, 0.8328, 0.6996, 0.8143, 0.7008, 0.7958, 0.7967, 0.7958, 0.7956, 0.8143, 0.6987, 0.8328, 0.7948, 0.8328, 0.7956, 0.8512, 0.6996, 0.8512, 0.6996, 0.8512, 0.7956, 0.8512, 0.7967, 0.8697, 0.7008, 0.8697, 0.7948, 0.8328, 0.7956, 0.8143, 0.8915, 0.8143, 0.8909, 0.8328, 0.7956, 0.8143, 0.7967, 0.7958, 0.8927, 0.7958, 0.8915, 0.8143, 0.7948, 0.8328, 0.8909, 0.8328, 0.8915, 0.8512, 0.7956, 0.8512, 0.7956, 0.8512, 0.8915, 0.8512, 0.8927, 0.8697, 0.7967, 0.8697, 0.6037, 0.8512, 0.6996, 0.8512, 0.7008, 0.8697, 0.6048, 0.8697, 0.6025, 0.8328, 0.6987, 0.8328, 0.6996, 0.8512, 0.6037, 0.8512, 0.6037, 0.8143, 0.6048, 0.7958, 0.7008, 0.7958, 0.6996, 0.8143, 0.6025, 0.8328, 0.6037, 0.8143, 0.6996, 0.8143, 0.6987, 0.8328, 0.7678, 0.6471, 0.7678, 0.5618, 0.8198, 0.5618, 0.8198, 0.6471, 0.7678, 0.4765, 0.7678, 0.3912, 0.8198, 0.3912, 0.8198, 0.4765, 0.7678, 0.5618, 0.7678, 0.4765, 0.8198, 0.4765, 0.8198, 0.5618, 0.9869, 0.3646, 0.9869, 0.188, 0.995, 0.188, 0.995, 0.3646, 0.9869, 0.5411, 0.9869, 0.3646, 0.995, 0.3646, 0.995, 0.5411, 0.9869, 0.7177, 0.9869, 0.5411, 0.995, 0.5411, 0.995, 0.7177, 0.8198, 0.7324, 0.8198, 0.6471, 0.8767, 0.6471, 0.8767, 0.7324, 0.8198, 0.5618, 0.8198, 0.4765, 0.8767, 0.4765, 0.8767, 0.5618, 0.8198, 0.6471, 0.8198, 0.5618, 0.8767, 0.5618, 0.8767, 0.6471, 0.8198, 0.4765, 0.8198, 0.3912, 0.8767, 0.3912, 0.8767, 0.4765, 0.7678, 0.7324, 0.7678, 0.6471, 0.8198, 0.6471, 0.8198, 0.7324, 0.9869, 0.188, 0.9869, 0.01147, 0.995, 0.01147, 0.995, 0.188, 0.8767, 0.7324, 0.8767, 0.6471, 0.9336, 0.6471, 0.9336, 0.7324, 0.8767, 0.5618, 0.8767, 0.4765, 0.9336, 0.4765, 0.9336, 0.5618, 0.8767, 0.6471, 0.8767, 0.5618, 0.9336, 0.5618, 0.9336, 0.6471, 0.8767, 0.4765, 0.8767, 0.3912, 0.9336, 0.3912, 0.9336, 0.4765, 0.9336, 0.4765, 0.9336, 0.3912, 0.9855, 0.3912, 0.9855, 0.4765, 0.9336, 0.7324, 0.9336, 0.6471, 0.9855, 0.6471, 0.9855, 0.7324, 0.9336, 0.6471, 0.9336, 0.5618, 0.9855, 0.5618, 0.9855, 0.6471, 0.9336, 0.5618, 0.9336, 0.4765, 0.9855, 0.4765, 0.9855, 0.5618, 0.2983, 0.467, 0.2959, 0.4671, 0.2945, 0.3767, 0.2968, 0.3767, 0.3012, 0.6477, 0.2989, 0.6477, 0.2974, 0.5574, 0.2997, 0.5574, 0.2997, 0.5574, 0.2974, 0.5574, 0.2959, 0.4671, 0.2983, 0.467, 0.3027, 0.738, 0.3003, 0.7381, 0.2989, 0.6477, 0.3012, 0.6477])
me_cube_001.materials.append(mat_material)
me_cube_001.use_remesh_preserve_volume = False
me_cube_001.use_remesh_preserve_attributes = False
me_cube_001.use_mirror_vertex_groups = False
me_cube_001.update()

# ---- objects
ob_book = bpy.data.objects.new('book', me_cube_001)

# ---- transforms, parenting, visibility, modifiers, constraints
ob_book.location = (0.0, 0.0, 0.0)
ob_book.rotation_euler = (0.0, -0.0, 1.571)
ob_book.lineart.crease_threshold = 0.0
_m = ob_book.modifiers.new('EdgeSplit', 'EDGE_SPLIT')
_m.split_angle = 1.182

# ---- collection membership
col_collection.objects.link(ob_book)

# ---- scene / render settings (as saved in the file)
scene.frame_start = 1; scene.frame_end = 250; scene.frame_set(3)
scene.render.engine = 'BLENDER_EEVEE_NEXT'
scene.cycles.sampling_pattern = 'TABULATED_SOBOL'
scene.eevee.ray_tracing_options.trace_max_roughness = 0.0
bpy.context.view_layer.update()

# ---- added for rendering (the .blend has no active camera and no usable light): camera, sun
cam_auto = bpy.data.cameras.new('AutoCamera')
cam_auto.lens = 50.0
cam_auto.sensor_width = 36.0
cam_auto.clip_end = 1000.0
ob_auto_camera = bpy.data.objects.new('AutoCamera', cam_auto)
scene.collection.objects.link(ob_auto_camera)
ob_auto_camera.location = (22.3331, -27.5436, 18.2372)
ob_auto_camera.rotation_euler = (1.09748, -7.21219e-08, 0.694738)
scene.camera = ob_auto_camera
light_auto_sun = bpy.data.lights.new('AutoSun', 'SUN')
light_auto_sun.energy = 3.0
light_auto_sun.angle = 0.0523599
ob_auto_sun = bpy.data.objects.new('AutoSun', light_auto_sun)
scene.collection.objects.link(ob_auto_sun)
ob_auto_sun.rotation_euler = (0.872665, 0.174533, 0.523599)
bpy.context.view_layer.update()
